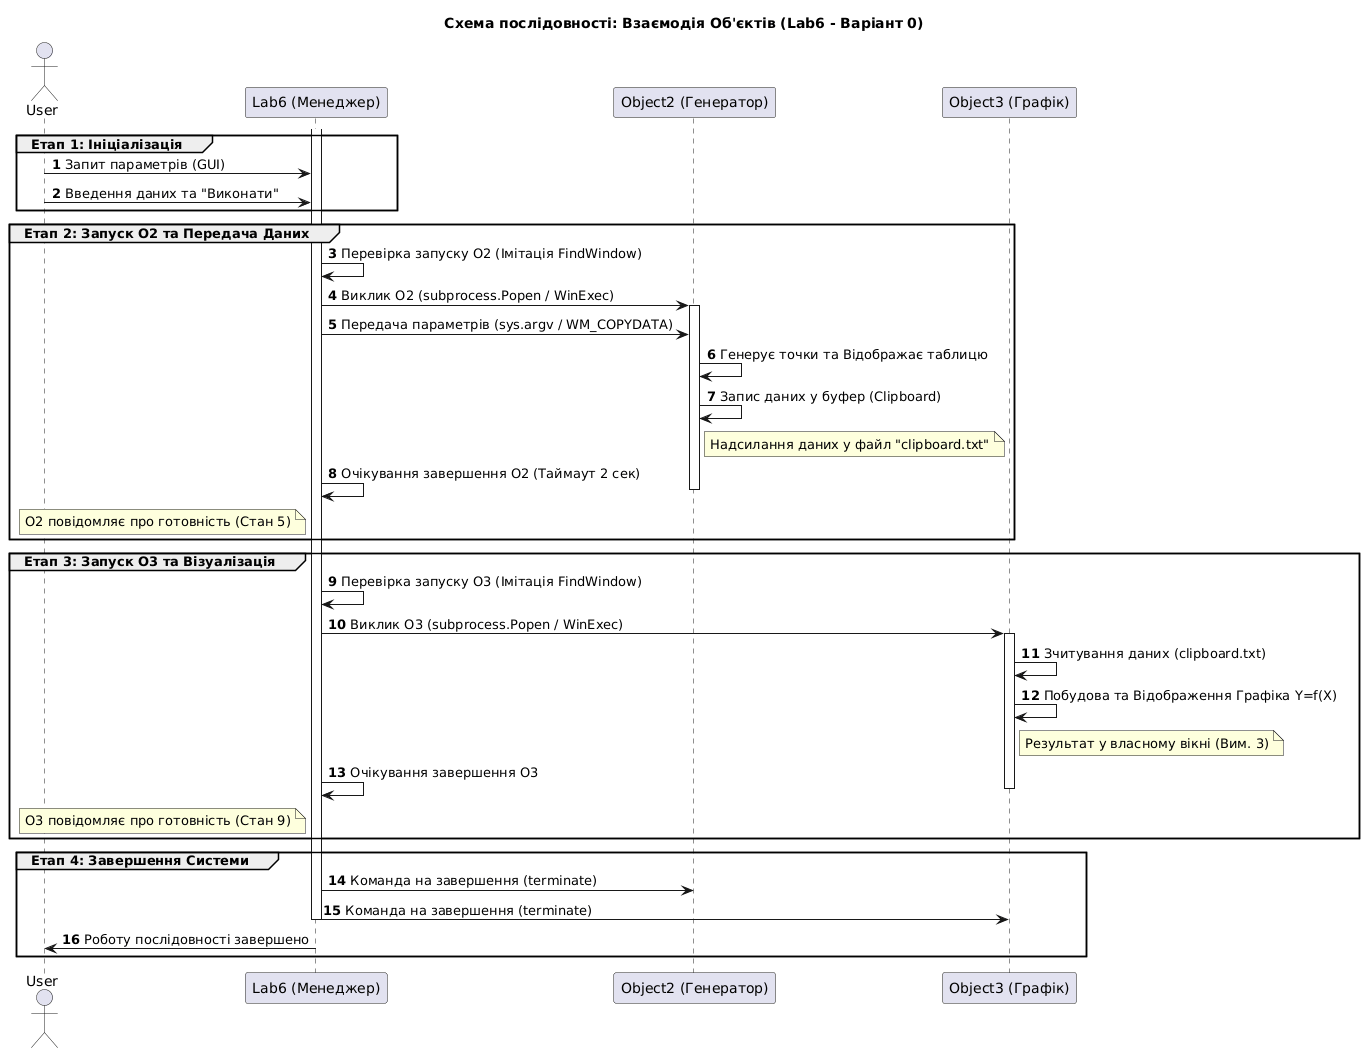

The diagram above was rendered by PlantUML. Its source (embedded in the PNG):
@startuml
title Схема послідовності: Взаємодія Об'єктів (Lab6 - Варіант 0)

autonumber

actor User
participant L as "Lab6 (Менеджер)"
participant O2 as "Object2 (Генератор)"
participant O3 as "Object3 (Графік)"

group Етап 1: Ініціалізація
    User -> L : Запит параметрів (GUI)
    User -> L : Введення даних та "Виконати"
end

group Етап 2: Запуск O2 та Передача Даних
    activate L
    L -> L : Перевірка запуску O2 (Імітація FindWindow)
    L -> O2 : Виклик O2 (subprocess.Popen / WinExec)
    activate O2
    L -> O2 : Передача параметрів (sys.argv / WM_COPYDATA)
    O2 -> O2 : Генерує точки та Відображає таблицю
    O2 -> O2 : Запис даних у буфер (Clipboard)
    note right of O2 : Надсилання даних у файл "clipboard.txt"
    L -> L : Очікування завершення O2 (Таймаут 2 сек)
    note left of L : O2 повідомляє про готовність (Стан 5)
    deactivate O2
end

group Етап 3: Запуск O3 та Візуалізація
    L -> L : Перевірка запуску O3 (Імітація FindWindow)
    L -> O3 : Виклик O3 (subprocess.Popen / WinExec)
    activate O3
    O3 -> O3 : Зчитування даних (clipboard.txt)
    O3 -> O3 : Побудова та Відображення Графіка Y=f(X)
    note right of O3 : Результат у власному вікні (Вим. 3)
    L -> L : Очікування завершення O3
    note left of L : O3 повідомляє про готовність (Стан 9)
    deactivate O3
end

group Етап 4: Завершення Системи
    L -> O2 : Команда на завершення (terminate)
    L -> O3 : Команда на завершення (terminate)
    deactivate L
    L -> User : Роботу послідовності завершено
end
@enduml